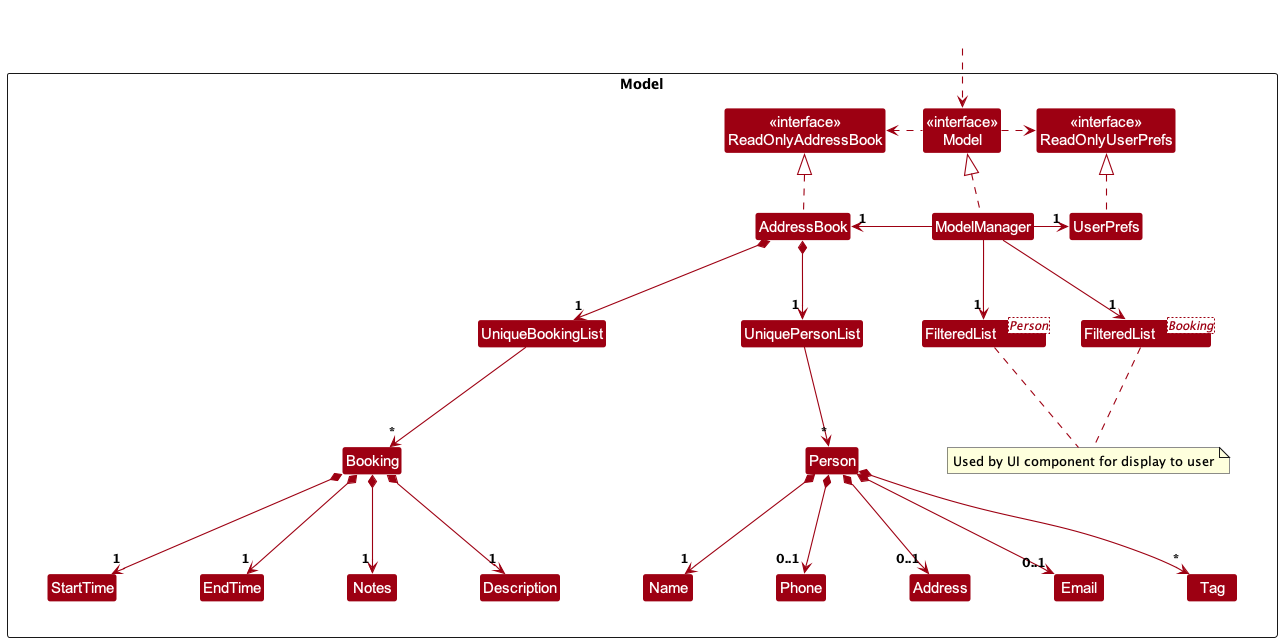

The diagram above was rendered by PlantUML. Its source (embedded in the PNG):
@startuml
!include style.puml
skinparam {
    arrowThickness 1.1
    arrowColor MODEL_COLOR
    classBackgroundColor MODEL_COLOR
    classBorderColor MODEL_COLOR
    ClassStereotypeFontColor MODEL_COLOR
    classBorderColor<<hide>> #FFFFFF
    ClassStereotypeFontColor<<hide>> #FFFFFF
}

Package Model as ModelPackage <<Rectangle>>{
Class "<<interface>>\nReadOnlyAddressBook" as ReadOnlyAddressBook
Class "<<interface>>\nReadOnlyUserPrefs" as ReadOnlyUserPrefs
Class "<<interface>>\nModel" as Model
Class AddressBook
Class ModelManager
Class UserPrefs

Class UniqueBookingList
Class UniquePersonList
together{
    Class "FilteredList <Person>" as FilteredListPerson
    Class "FilteredList <Booking>" as FilteredListBooking
}
note "Used by UI component for display to user" as N1
FilteredListPerson .right. N1
FilteredListBooking .. N1

Class Person
Class Address
Class Email
Class Name
Class Phone
Class Tag
Class Booking
Class Description
Class StartTime
Class EndTime
Class Notes

}

Class HiddenOutside <<hide>> #FFFFFF
HiddenOutside ..> Model

Model .right.> ReadOnlyUserPrefs
Model .left.> ReadOnlyAddressBook

ModelManager .up.|> Model
AddressBook .up.|> ReadOnlyAddressBook
UserPrefs .up.|> ReadOnlyUserPrefs

ModelManager -left-> "1" AddressBook
ModelManager -right-> "1" UserPrefs

ModelManager --> "1" FilteredListPerson
ModelManager --> "1" FilteredListBooking

AddressBook *--> "1" UniquePersonList
AddressBook *--> "1" UniqueBookingList

UniqueBookingList --> "~*" Booking
UniquePersonList --> "~*" Person
Person *--> "1" Name
Person *--> "0..1" Phone
Person *--> "0..1" Email
Person *--> "0..1" Address
Person *--> "*" Tag

Name -[hidden]right-> Phone
Phone -[hidden]right-> Address
Address -[hidden]right-> Email
Email -[hidden]right-> Tag

Booking *-->"1" Description
Booking *--> "1" StartTime
Booking *--> "1" EndTime
Booking *--> "1" Notes 

@enduml